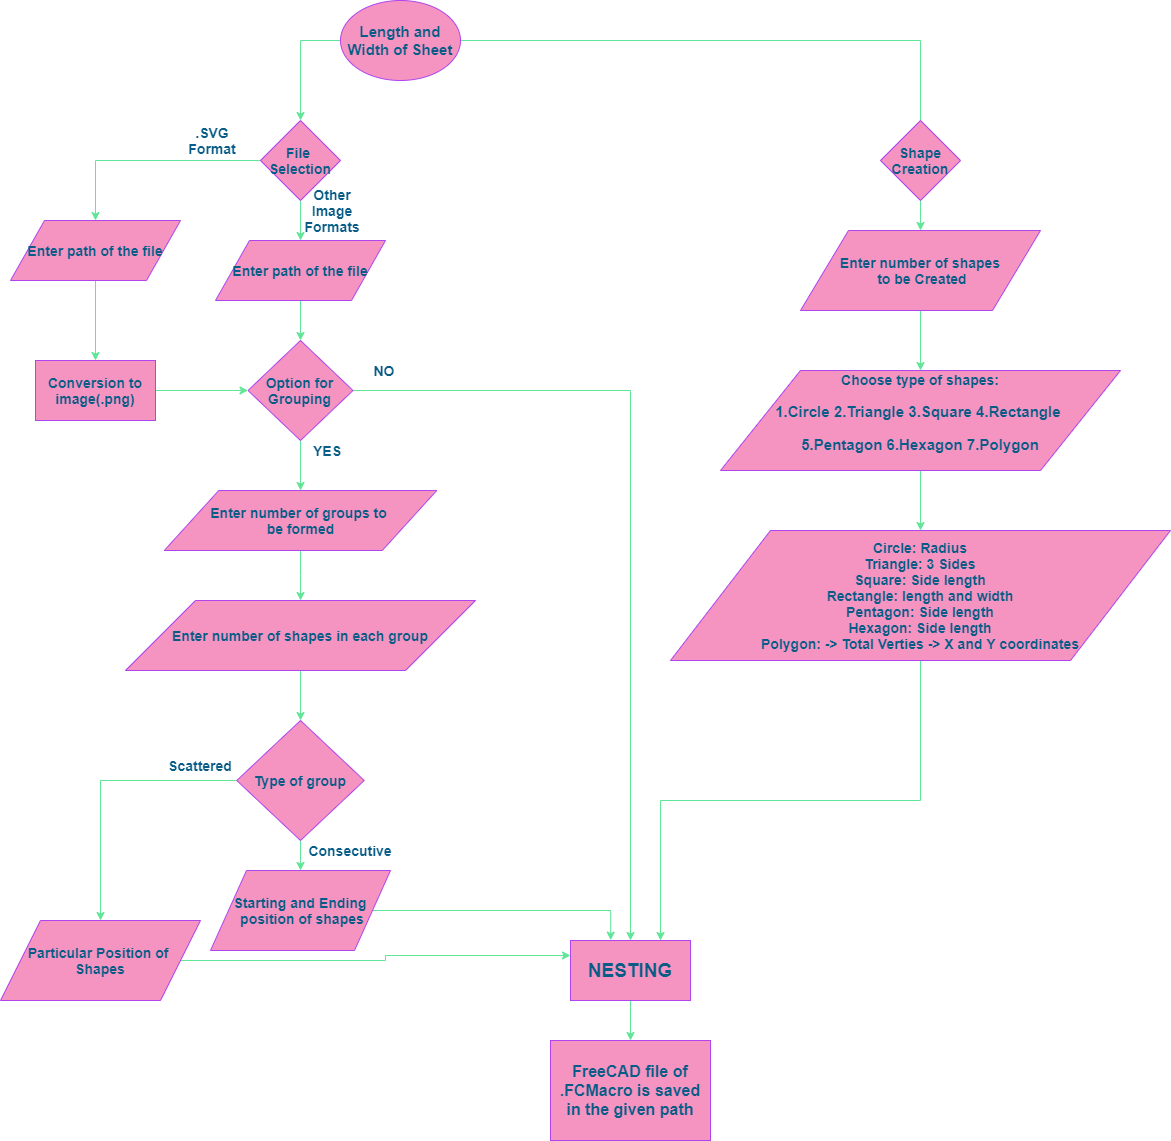

The diagram above was exported from draw.io. Its source (the exported page's mxGraphModel, read from the mxfile embedded in the PNG):
<mxGraphModel dx="2274" dy="1919" grid="1" gridSize="10" guides="1" tooltips="1" connect="1" arrows="1" fold="1" page="1" pageScale="1" pageWidth="827" pageHeight="1169" math="0" shadow="0">
  <root>
    <mxCell id="WIyWlLk6GJQsqaUBKTNV-0" />
    <mxCell id="WIyWlLk6GJQsqaUBKTNV-1" parent="WIyWlLk6GJQsqaUBKTNV-0" />
    <mxCell id="PIcoCa6ga3WNzZ41qPqe-3" style="edgeStyle=orthogonalEdgeStyle;rounded=0;orthogonalLoop=1;jettySize=auto;html=1;strokeColor=#60E696;fontColor=#095C86;" edge="1" parent="WIyWlLk6GJQsqaUBKTNV-1" source="PIcoCa6ga3WNzZ41qPqe-2">
      <mxGeometry relative="1" as="geometry">
        <mxPoint x="-280" y="-560" as="targetPoint" />
      </mxGeometry>
    </mxCell>
    <mxCell id="PIcoCa6ga3WNzZ41qPqe-60" style="edgeStyle=orthogonalEdgeStyle;rounded=0;orthogonalLoop=1;jettySize=auto;html=1;fontSize=14;fontColor=#095C86;strokeColor=#60E696;" edge="1" parent="WIyWlLk6GJQsqaUBKTNV-1" source="PIcoCa6ga3WNzZ41qPqe-2" target="PIcoCa6ga3WNzZ41qPqe-6">
      <mxGeometry relative="1" as="geometry">
        <Array as="points">
          <mxPoint x="340" y="-640" />
          <mxPoint x="340" y="-500" />
        </Array>
      </mxGeometry>
    </mxCell>
    <mxCell id="PIcoCa6ga3WNzZ41qPqe-2" value="&lt;font style=&quot;font-size: 15px&quot;&gt;&lt;b&gt;Length and Width of Sheet&lt;/b&gt;&lt;/font&gt;" style="ellipse;whiteSpace=wrap;html=1;fillColor=#F694C1;strokeColor=#AF45ED;fontColor=#095C86;" vertex="1" parent="WIyWlLk6GJQsqaUBKTNV-1">
      <mxGeometry x="-240" y="-680" width="120" height="80" as="geometry" />
    </mxCell>
    <mxCell id="PIcoCa6ga3WNzZ41qPqe-8" style="edgeStyle=orthogonalEdgeStyle;rounded=0;orthogonalLoop=1;jettySize=auto;html=1;strokeColor=#60E696;fontColor=#095C86;" edge="1" parent="WIyWlLk6GJQsqaUBKTNV-1" source="PIcoCa6ga3WNzZ41qPqe-5">
      <mxGeometry relative="1" as="geometry">
        <mxPoint x="-280" y="-440" as="targetPoint" />
      </mxGeometry>
    </mxCell>
    <mxCell id="PIcoCa6ga3WNzZ41qPqe-57" style="edgeStyle=orthogonalEdgeStyle;rounded=0;orthogonalLoop=1;jettySize=auto;html=1;entryX=0.5;entryY=0;entryDx=0;entryDy=0;fontSize=14;fontColor=#095C86;strokeColor=#60E696;" edge="1" parent="WIyWlLk6GJQsqaUBKTNV-1" source="PIcoCa6ga3WNzZ41qPqe-5" target="PIcoCa6ga3WNzZ41qPqe-56">
      <mxGeometry relative="1" as="geometry" />
    </mxCell>
    <mxCell id="PIcoCa6ga3WNzZ41qPqe-5" value="&lt;font style=&quot;font-size: 14px&quot;&gt;&lt;b&gt;File &lt;br&gt;Selection&lt;/b&gt;&lt;/font&gt;" style="rhombus;whiteSpace=wrap;html=1;fillColor=#F694C1;strokeColor=#AF45ED;fontColor=#095C86;" vertex="1" parent="WIyWlLk6GJQsqaUBKTNV-1">
      <mxGeometry x="-320" y="-560" width="80" height="80" as="geometry" />
    </mxCell>
    <mxCell id="PIcoCa6ga3WNzZ41qPqe-75" style="edgeStyle=orthogonalEdgeStyle;rounded=0;orthogonalLoop=1;jettySize=auto;html=1;entryX=0.5;entryY=0;entryDx=0;entryDy=0;fontSize=14;fontColor=#095C86;strokeColor=#60E696;" edge="1" parent="WIyWlLk6GJQsqaUBKTNV-1" source="PIcoCa6ga3WNzZ41qPqe-6" target="PIcoCa6ga3WNzZ41qPqe-74">
      <mxGeometry relative="1" as="geometry" />
    </mxCell>
    <mxCell id="PIcoCa6ga3WNzZ41qPqe-6" value="&lt;font style=&quot;font-size: 14px&quot;&gt;&lt;b&gt;Shape Creation&lt;/b&gt;&lt;/font&gt;" style="rhombus;whiteSpace=wrap;html=1;fillColor=#F694C1;strokeColor=#AF45ED;fontColor=#095C86;" vertex="1" parent="WIyWlLk6GJQsqaUBKTNV-1">
      <mxGeometry x="300" y="-560" width="80" height="80" as="geometry" />
    </mxCell>
    <mxCell id="PIcoCa6ga3WNzZ41qPqe-34" style="edgeStyle=orthogonalEdgeStyle;rounded=0;orthogonalLoop=1;jettySize=auto;html=1;entryX=0.5;entryY=0;entryDx=0;entryDy=0;fontSize=14;fontColor=#095C86;strokeColor=#60E696;" edge="1" parent="WIyWlLk6GJQsqaUBKTNV-1" source="PIcoCa6ga3WNzZ41qPqe-13" target="PIcoCa6ga3WNzZ41qPqe-15">
      <mxGeometry relative="1" as="geometry" />
    </mxCell>
    <mxCell id="PIcoCa6ga3WNzZ41qPqe-13" value="&lt;b&gt;Enter path of the file&lt;/b&gt;" style="shape=parallelogram;perimeter=parallelogramPerimeter;whiteSpace=wrap;html=1;fontSize=14;fillColor=#F694C1;strokeColor=#AF45ED;fontColor=#095C86;" vertex="1" parent="WIyWlLk6GJQsqaUBKTNV-1">
      <mxGeometry x="-365" y="-440" width="170" height="60" as="geometry" />
    </mxCell>
    <mxCell id="PIcoCa6ga3WNzZ41qPqe-35" style="edgeStyle=orthogonalEdgeStyle;rounded=0;orthogonalLoop=1;jettySize=auto;html=1;entryX=0.5;entryY=0;entryDx=0;entryDy=0;fontSize=14;fontColor=#095C86;strokeColor=#60E696;" edge="1" parent="WIyWlLk6GJQsqaUBKTNV-1" source="PIcoCa6ga3WNzZ41qPqe-15" target="PIcoCa6ga3WNzZ41qPqe-24">
      <mxGeometry relative="1" as="geometry" />
    </mxCell>
    <mxCell id="PIcoCa6ga3WNzZ41qPqe-82" style="edgeStyle=orthogonalEdgeStyle;rounded=0;orthogonalLoop=1;jettySize=auto;html=1;fontSize=14;fontColor=#095C86;entryX=0.5;entryY=0;entryDx=0;entryDy=0;strokeColor=#60E696;" edge="1" parent="WIyWlLk6GJQsqaUBKTNV-1" source="PIcoCa6ga3WNzZ41qPqe-15" target="PIcoCa6ga3WNzZ41qPqe-50">
      <mxGeometry relative="1" as="geometry">
        <mxPoint x="-10" y="50" as="targetPoint" />
      </mxGeometry>
    </mxCell>
    <mxCell id="PIcoCa6ga3WNzZ41qPqe-15" value="&lt;b&gt;Option for Grouping&lt;/b&gt;" style="rhombus;whiteSpace=wrap;html=1;fontSize=14;fontColor=#095C86;fillColor=#F694C1;strokeColor=#AF45ED;" vertex="1" parent="WIyWlLk6GJQsqaUBKTNV-1">
      <mxGeometry x="-332.5" y="-340" width="105" height="100" as="geometry" />
    </mxCell>
    <mxCell id="PIcoCa6ga3WNzZ41qPqe-19" value="&lt;b&gt;YES&lt;/b&gt;" style="text;html=1;strokeColor=none;fillColor=none;align=center;verticalAlign=middle;whiteSpace=wrap;rounded=0;fontSize=14;fontColor=#095C86;" vertex="1" parent="WIyWlLk6GJQsqaUBKTNV-1">
      <mxGeometry x="-272.5" y="-240" width="40" height="20" as="geometry" />
    </mxCell>
    <mxCell id="PIcoCa6ga3WNzZ41qPqe-20" value="&lt;b&gt;NO&lt;/b&gt;" style="text;html=1;strokeColor=none;fillColor=none;align=center;verticalAlign=middle;whiteSpace=wrap;rounded=0;fontSize=14;fontColor=#095C86;" vertex="1" parent="WIyWlLk6GJQsqaUBKTNV-1">
      <mxGeometry x="-216.25" y="-320" width="40" height="20" as="geometry" />
    </mxCell>
    <mxCell id="PIcoCa6ga3WNzZ41qPqe-37" style="edgeStyle=orthogonalEdgeStyle;rounded=0;orthogonalLoop=1;jettySize=auto;html=1;entryX=0.5;entryY=0;entryDx=0;entryDy=0;fontSize=14;fontColor=#095C86;strokeColor=#60E696;" edge="1" parent="WIyWlLk6GJQsqaUBKTNV-1" source="PIcoCa6ga3WNzZ41qPqe-24" target="PIcoCa6ga3WNzZ41qPqe-26">
      <mxGeometry relative="1" as="geometry" />
    </mxCell>
    <mxCell id="PIcoCa6ga3WNzZ41qPqe-24" value="&lt;b&gt;Enter number of groups to&amp;nbsp;&lt;br&gt;be formed&lt;/b&gt;" style="shape=parallelogram;perimeter=parallelogramPerimeter;whiteSpace=wrap;html=1;fontSize=14;fontColor=#095C86;fillColor=#F694C1;strokeColor=#AF45ED;" vertex="1" parent="WIyWlLk6GJQsqaUBKTNV-1">
      <mxGeometry x="-416.25" y="-190" width="272.5" height="60" as="geometry" />
    </mxCell>
    <mxCell id="PIcoCa6ga3WNzZ41qPqe-27" style="edgeStyle=orthogonalEdgeStyle;rounded=0;orthogonalLoop=1;jettySize=auto;html=1;fontSize=14;fontColor=#095C86;entryX=0.5;entryY=0;entryDx=0;entryDy=0;strokeColor=#60E696;" edge="1" parent="WIyWlLk6GJQsqaUBKTNV-1" source="PIcoCa6ga3WNzZ41qPqe-26" target="PIcoCa6ga3WNzZ41qPqe-28">
      <mxGeometry relative="1" as="geometry">
        <mxPoint x="-285" y="150" as="targetPoint" />
      </mxGeometry>
    </mxCell>
    <mxCell id="PIcoCa6ga3WNzZ41qPqe-26" value="&lt;b&gt;Enter number of shapes in each group&lt;/b&gt;" style="shape=parallelogram;perimeter=parallelogramPerimeter;whiteSpace=wrap;html=1;fontSize=14;fontColor=#095C86;fillColor=#F694C1;strokeColor=#AF45ED;" vertex="1" parent="WIyWlLk6GJQsqaUBKTNV-1">
      <mxGeometry x="-455" y="-80" width="350" height="70" as="geometry" />
    </mxCell>
    <mxCell id="PIcoCa6ga3WNzZ41qPqe-46" style="edgeStyle=orthogonalEdgeStyle;rounded=0;orthogonalLoop=1;jettySize=auto;html=1;entryX=0.5;entryY=0;entryDx=0;entryDy=0;fontSize=14;fontColor=#095C86;strokeColor=#60E696;" edge="1" parent="WIyWlLk6GJQsqaUBKTNV-1" source="PIcoCa6ga3WNzZ41qPqe-28" target="PIcoCa6ga3WNzZ41qPqe-42">
      <mxGeometry relative="1" as="geometry" />
    </mxCell>
    <mxCell id="PIcoCa6ga3WNzZ41qPqe-48" style="edgeStyle=orthogonalEdgeStyle;rounded=0;orthogonalLoop=1;jettySize=auto;html=1;fontSize=14;fontColor=#095C86;strokeColor=#60E696;" edge="1" parent="WIyWlLk6GJQsqaUBKTNV-1" source="PIcoCa6ga3WNzZ41qPqe-28" target="PIcoCa6ga3WNzZ41qPqe-47">
      <mxGeometry relative="1" as="geometry" />
    </mxCell>
    <mxCell id="PIcoCa6ga3WNzZ41qPqe-28" value="&lt;b&gt;Type of group&lt;/b&gt;" style="rhombus;whiteSpace=wrap;html=1;fontSize=14;fontColor=#095C86;fillColor=#F694C1;strokeColor=#AF45ED;" vertex="1" parent="WIyWlLk6GJQsqaUBKTNV-1">
      <mxGeometry x="-343.75" y="40" width="127.5" height="120" as="geometry" />
    </mxCell>
    <mxCell id="PIcoCa6ga3WNzZ41qPqe-31" value="&lt;b&gt;.SVG Format&lt;/b&gt;" style="text;html=1;strokeColor=none;fillColor=none;align=center;verticalAlign=middle;whiteSpace=wrap;rounded=0;fontSize=14;fontColor=#095C86;" vertex="1" parent="WIyWlLk6GJQsqaUBKTNV-1">
      <mxGeometry x="-387.5" y="-550" width="40" height="20" as="geometry" />
    </mxCell>
    <mxCell id="PIcoCa6ga3WNzZ41qPqe-32" value="&lt;span style=&quot;font-weight: 700&quot;&gt;Other Image Formats&lt;/span&gt;" style="text;html=1;strokeColor=none;fillColor=none;align=center;verticalAlign=middle;whiteSpace=wrap;rounded=0;fontSize=14;fontColor=#095C86;" vertex="1" parent="WIyWlLk6GJQsqaUBKTNV-1">
      <mxGeometry x="-267.5" y="-480" width="40" height="20" as="geometry" />
    </mxCell>
    <mxCell id="PIcoCa6ga3WNzZ41qPqe-38" value="&lt;b&gt;Scattered&lt;/b&gt;" style="text;html=1;strokeColor=none;fillColor=none;align=center;verticalAlign=middle;whiteSpace=wrap;rounded=0;fontSize=14;fontColor=#095C86;" vertex="1" parent="WIyWlLk6GJQsqaUBKTNV-1">
      <mxGeometry x="-400" y="75" width="40" height="20" as="geometry" />
    </mxCell>
    <mxCell id="PIcoCa6ga3WNzZ41qPqe-41" value="&lt;b&gt;Consecutive&lt;/b&gt;" style="text;html=1;strokeColor=none;fillColor=none;align=center;verticalAlign=middle;whiteSpace=wrap;rounded=0;fontSize=14;fontColor=#095C86;" vertex="1" parent="WIyWlLk6GJQsqaUBKTNV-1">
      <mxGeometry x="-250" y="160" width="40" height="20" as="geometry" />
    </mxCell>
    <mxCell id="PIcoCa6ga3WNzZ41qPqe-85" style="edgeStyle=orthogonalEdgeStyle;rounded=0;orthogonalLoop=1;jettySize=auto;html=1;entryX=0.335;entryY=-0.006;entryDx=0;entryDy=0;entryPerimeter=0;fontSize=14;fontColor=#095C86;strokeColor=#60E696;" edge="1" parent="WIyWlLk6GJQsqaUBKTNV-1" source="PIcoCa6ga3WNzZ41qPqe-42" target="PIcoCa6ga3WNzZ41qPqe-50">
      <mxGeometry relative="1" as="geometry" />
    </mxCell>
    <mxCell id="PIcoCa6ga3WNzZ41qPqe-42" value="&lt;b&gt;Starting and Ending&lt;br&gt;&amp;nbsp;position of shapes&lt;/b&gt;" style="shape=parallelogram;perimeter=parallelogramPerimeter;whiteSpace=wrap;html=1;fontSize=14;fontColor=#095C86;fillColor=#F694C1;strokeColor=#AF45ED;" vertex="1" parent="WIyWlLk6GJQsqaUBKTNV-1">
      <mxGeometry x="-370" y="190" width="180" height="80" as="geometry" />
    </mxCell>
    <mxCell id="PIcoCa6ga3WNzZ41qPqe-86" style="edgeStyle=orthogonalEdgeStyle;rounded=0;orthogonalLoop=1;jettySize=auto;html=1;fontSize=14;fontColor=#095C86;entryX=0;entryY=0.25;entryDx=0;entryDy=0;strokeColor=#60E696;" edge="1" parent="WIyWlLk6GJQsqaUBKTNV-1" source="PIcoCa6ga3WNzZ41qPqe-47" target="PIcoCa6ga3WNzZ41qPqe-50">
      <mxGeometry relative="1" as="geometry">
        <mxPoint x="-40" y="290" as="targetPoint" />
      </mxGeometry>
    </mxCell>
    <mxCell id="PIcoCa6ga3WNzZ41qPqe-47" value="&lt;b&gt;Particular Position of&amp;nbsp;&lt;br&gt;Shapes&lt;/b&gt;" style="shape=parallelogram;perimeter=parallelogramPerimeter;whiteSpace=wrap;html=1;fontSize=14;fontColor=#095C86;fillColor=#F694C1;strokeColor=#AF45ED;" vertex="1" parent="WIyWlLk6GJQsqaUBKTNV-1">
      <mxGeometry x="-580" y="240" width="200" height="80" as="geometry" />
    </mxCell>
    <mxCell id="PIcoCa6ga3WNzZ41qPqe-87" style="edgeStyle=orthogonalEdgeStyle;rounded=0;orthogonalLoop=1;jettySize=auto;html=1;fontSize=14;fontColor=#095C86;strokeColor=#60E696;" edge="1" parent="WIyWlLk6GJQsqaUBKTNV-1" source="PIcoCa6ga3WNzZ41qPqe-50" target="PIcoCa6ga3WNzZ41qPqe-88">
      <mxGeometry relative="1" as="geometry">
        <mxPoint x="50" y="390" as="targetPoint" />
      </mxGeometry>
    </mxCell>
    <mxCell id="PIcoCa6ga3WNzZ41qPqe-50" value="&lt;font style=&quot;font-size: 19px&quot;&gt;&lt;b&gt;NESTING&lt;/b&gt;&lt;/font&gt;" style="rounded=0;whiteSpace=wrap;html=1;fontSize=14;fontColor=#095C86;fillColor=#F694C1;strokeColor=#AF45ED;" vertex="1" parent="WIyWlLk6GJQsqaUBKTNV-1">
      <mxGeometry x="-10" y="260" width="120" height="60" as="geometry" />
    </mxCell>
    <mxCell id="PIcoCa6ga3WNzZ41qPqe-59" style="edgeStyle=orthogonalEdgeStyle;rounded=0;orthogonalLoop=1;jettySize=auto;html=1;entryX=0;entryY=0.5;entryDx=0;entryDy=0;fontSize=14;fontColor=#095C86;strokeColor=#60E696;" edge="1" parent="WIyWlLk6GJQsqaUBKTNV-1" source="PIcoCa6ga3WNzZ41qPqe-54" target="PIcoCa6ga3WNzZ41qPqe-15">
      <mxGeometry relative="1" as="geometry" />
    </mxCell>
    <mxCell id="PIcoCa6ga3WNzZ41qPqe-54" value="&lt;b&gt;Conversion to image(.png)&lt;/b&gt;" style="rounded=0;whiteSpace=wrap;html=1;fontSize=14;fontColor=#095C86;fillColor=#F694C1;strokeColor=#AF45ED;" vertex="1" parent="WIyWlLk6GJQsqaUBKTNV-1">
      <mxGeometry x="-545" y="-320" width="120" height="60" as="geometry" />
    </mxCell>
    <mxCell id="PIcoCa6ga3WNzZ41qPqe-58" style="edgeStyle=orthogonalEdgeStyle;rounded=0;orthogonalLoop=1;jettySize=auto;html=1;entryX=0.5;entryY=0;entryDx=0;entryDy=0;fontSize=14;fontColor=#095C86;strokeColor=#60E696;" edge="1" parent="WIyWlLk6GJQsqaUBKTNV-1" source="PIcoCa6ga3WNzZ41qPqe-56" target="PIcoCa6ga3WNzZ41qPqe-54">
      <mxGeometry relative="1" as="geometry" />
    </mxCell>
    <mxCell id="PIcoCa6ga3WNzZ41qPqe-56" value="&lt;b&gt;Enter path of the file&lt;/b&gt;" style="shape=parallelogram;perimeter=parallelogramPerimeter;whiteSpace=wrap;html=1;fontSize=14;fillColor=#F694C1;strokeColor=#AF45ED;fontColor=#095C86;" vertex="1" parent="WIyWlLk6GJQsqaUBKTNV-1">
      <mxGeometry x="-570" y="-460" width="170" height="60" as="geometry" />
    </mxCell>
    <mxCell id="PIcoCa6ga3WNzZ41qPqe-77" style="edgeStyle=orthogonalEdgeStyle;rounded=0;orthogonalLoop=1;jettySize=auto;html=1;exitX=0.5;exitY=1;exitDx=0;exitDy=0;entryX=0.5;entryY=0;entryDx=0;entryDy=0;fontSize=14;fontColor=#095C86;strokeColor=#60E696;" edge="1" parent="WIyWlLk6GJQsqaUBKTNV-1" source="PIcoCa6ga3WNzZ41qPqe-74" target="PIcoCa6ga3WNzZ41qPqe-76">
      <mxGeometry relative="1" as="geometry" />
    </mxCell>
    <mxCell id="PIcoCa6ga3WNzZ41qPqe-74" value="&lt;b&gt;Enter number of shapes&lt;br&gt;&amp;nbsp;to be Created&lt;/b&gt;" style="shape=parallelogram;perimeter=parallelogramPerimeter;whiteSpace=wrap;html=1;fontSize=14;fontColor=#095C86;fillColor=#F694C1;strokeColor=#AF45ED;" vertex="1" parent="WIyWlLk6GJQsqaUBKTNV-1">
      <mxGeometry x="220" y="-450" width="240" height="80" as="geometry" />
    </mxCell>
    <mxCell id="PIcoCa6ga3WNzZ41qPqe-79" style="edgeStyle=orthogonalEdgeStyle;rounded=0;orthogonalLoop=1;jettySize=auto;html=1;entryX=0.5;entryY=0;entryDx=0;entryDy=0;fontSize=14;fontColor=#095C86;strokeColor=#60E696;" edge="1" parent="WIyWlLk6GJQsqaUBKTNV-1" source="PIcoCa6ga3WNzZ41qPqe-76" target="PIcoCa6ga3WNzZ41qPqe-78">
      <mxGeometry relative="1" as="geometry" />
    </mxCell>
    <mxCell id="PIcoCa6ga3WNzZ41qPqe-76" value="&lt;b&gt;Choose type of shapes:&lt;br&gt;&lt;/b&gt;&lt;pre style=&quot;font-size: 11.3pt&quot;&gt;&lt;font face=&quot;Helvetica&quot;&gt;&lt;b&gt;1.Circle 2.Triangle 3.Square 4.Rectangle &lt;/b&gt;&lt;/font&gt;&lt;/pre&gt;&lt;pre style=&quot;font-size: 11.3pt&quot;&gt;&lt;b style=&quot;font-family: &amp;#34;helvetica&amp;#34; ; font-size: 11.3pt ; white-space: normal&quot;&gt;5.Pentagon 6.Hexagon 7.Polygon&lt;/b&gt;&lt;/pre&gt;" style="shape=parallelogram;perimeter=parallelogramPerimeter;whiteSpace=wrap;html=1;fontSize=14;fontColor=#095C86;fillColor=#F694C1;strokeColor=#AF45ED;" vertex="1" parent="WIyWlLk6GJQsqaUBKTNV-1">
      <mxGeometry x="140" y="-310" width="400" height="100" as="geometry" />
    </mxCell>
    <mxCell id="PIcoCa6ga3WNzZ41qPqe-83" style="edgeStyle=orthogonalEdgeStyle;rounded=0;orthogonalLoop=1;jettySize=auto;html=1;entryX=0.75;entryY=0;entryDx=0;entryDy=0;fontSize=14;fontColor=#095C86;strokeColor=#60E696;" edge="1" parent="WIyWlLk6GJQsqaUBKTNV-1" source="PIcoCa6ga3WNzZ41qPqe-78" target="PIcoCa6ga3WNzZ41qPqe-50">
      <mxGeometry relative="1" as="geometry" />
    </mxCell>
    <mxCell id="PIcoCa6ga3WNzZ41qPqe-78" value="&lt;b&gt;Circle: Radius&lt;br&gt;Triangle: 3 Sides&lt;br&gt;Square: Side length&lt;br&gt;Rectangle: length and width&lt;br&gt;Pentagon: Side length&lt;br&gt;Hexagon: Side length&lt;br&gt;Polygon: -&amp;gt; Total Verties -&amp;gt; X and Y coordinates&lt;/b&gt;" style="shape=parallelogram;perimeter=parallelogramPerimeter;whiteSpace=wrap;html=1;fontSize=14;fontColor=#095C86;fillColor=#F694C1;strokeColor=#AF45ED;" vertex="1" parent="WIyWlLk6GJQsqaUBKTNV-1">
      <mxGeometry x="90" y="-150" width="500" height="130" as="geometry" />
    </mxCell>
    <mxCell id="PIcoCa6ga3WNzZ41qPqe-88" value="&lt;b&gt;&lt;font style=&quot;font-size: 16px&quot;&gt;FreeCAD file of .FCMacro is saved in the given path&lt;/font&gt;&lt;/b&gt;" style="rounded=0;whiteSpace=wrap;html=1;fillColor=#F694C1;strokeColor=#AF45ED;fontColor=#095C86;" vertex="1" parent="WIyWlLk6GJQsqaUBKTNV-1">
      <mxGeometry x="-30" y="360" width="160" height="100" as="geometry" />
    </mxCell>
  </root>
</mxGraphModel>